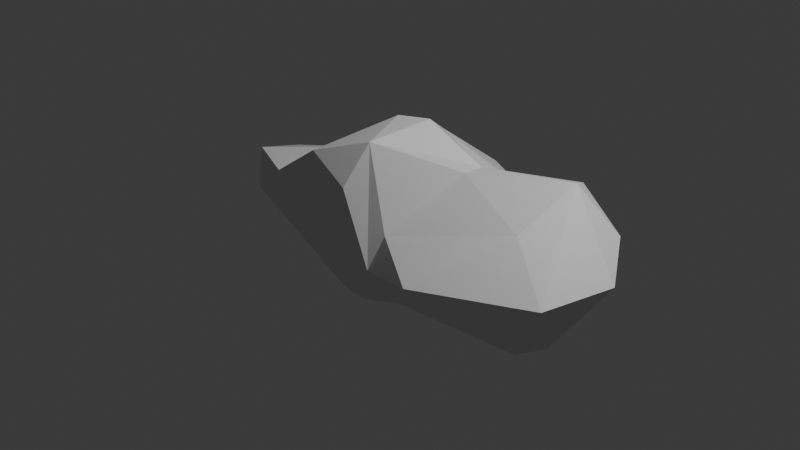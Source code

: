 # Source: cloud_00.blend  (saved by Blender 4.0.36; exported with 4.5.12 LTS)
import bpy
from mathutils import Matrix  # noqa: F401  (used for matrix-valued properties, if any)

bpy.ops.wm.read_factory_settings(use_empty=True)
scene = bpy.context.scene
scene.name = 'Scene'

# ---- collections
col_collection = bpy.data.collections.new('Collection'); scene.collection.children.link(col_collection)

# ---- materials (node trees are filled in below, after node groups)
mat_cloud = bpy.data.materials.new('cloud')
mat_cloud.use_transparent_shadow = False

# ---- material node trees
mat_cloud.use_nodes = True; mat_cloud.node_tree.nodes.clear()
_N = mat_cloud.node_tree.nodes; _L = mat_cloud.node_tree.links
n0 = _N.new('ShaderNodeBsdfPrincipled'); n0.name = 'Principled BSDF'; n0.location = (10, 300)
n1 = _N.new('ShaderNodeOutputMaterial'); n1.name = 'Material Output'; n1.location = (320, 270)
_L.new(n0.outputs[0], n1.inputs[0])
n1.is_active_output = True

# ---- world
world_world = bpy.data.worlds.new('World'); scene.world = world_world
world_world.use_nodes = True; world_world.node_tree.nodes.clear()
_N = world_world.node_tree.nodes; _L = world_world.node_tree.links
n0 = _N.new('ShaderNodeOutputWorld'); n0.name = 'World Output'; n0.location = (300, 300)
n1 = _N.new('ShaderNodeBackground'); n1.name = 'Background'; n1.location = (10, 300)
n1.inputs[0].default_value = (0.05088, 0.05088, 0.05088, 1.0)
_L.new(n1.outputs[0], n0.inputs[0])
n0.is_active_output = True
world_world.color = (0.05088, 0.05088, 0.05088)
world_world.use_sun_shadow = False
world_world.sun_shadow_jitter_overblur = 0.0

# ---- cameras
cam_camera = bpy.data.cameras.new('Camera')
cam_camera.clip_end = 100.0
cam_camera.ortho_scale = 7.314

# ---- lights
light_light = bpy.data.lights.new('Light', 'POINT')
light_light.transmission_factor = 0.0
light_light.use_soft_falloff = False
light_light.energy = 1000.0
light_light.shadow_soft_size = 0.1
light_light.shadow_maximum_resolution = 0.006
light_light.use_absolute_resolution = True

# ---- meshes
me_cube_001 = bpy.data.meshes.new('Cube.001')
me_cube_001.from_pydata([(-1.234, 0.3681, -0.6089), (-1.234, 0.3681, -0.6089), (-1.234, 0.3681, -0.6089), (-1.234, 0.3681, -0.6089), (-1.234, 0.3681, -0.6089), (-0.1069, -0.08691, -0.8677), (-0.1069, -0.08691, -0.8677), (-0.1069, -0.08691, -0.8677), (-0.1069, -0.08691, -0.8677), (-0.1069, -0.08691, -0.8677), (-0.02073, -0.5038, -0.7394), (-0.02073, -0.5038, -0.7394), (-0.02073, -0.5038, -0.7394), (-0.02073, -0.5038, -0.7394), (-0.02073, -0.5038, -0.7394), (-0.8626, -0.8344, 0.5151), (-0.8626, -0.8344, 0.5151), (-0.8626, -0.8344, 0.5151), (-0.8626, -0.8344, 0.5151), (-0.8626, -0.8344, 0.5151), (-0.8626, -0.8344, 0.5151), (-0.7738, -0.3628, 0.3475), (-0.7738, -0.3628, 0.3475), (-0.7738, -0.3628, 0.3475), (-0.7738, -0.3628, 0.3475), (-0.7738, -0.3628, 0.3475), (-0.7738, -0.3628, 0.3475), (-0.6042, 0.5503, 0.6457), (-0.6042, 0.5503, 0.6457), (-0.6042, 0.5503, 0.6457), (-0.6042, 0.5503, 0.6457), (-0.6042, 0.5503, 0.6457), (-0.6042, 0.5503, 0.6457), (-0.7591, 0.7413, 0.3374), (-0.7591, 0.7413, 0.3374), (-0.7591, 0.7413, 0.3374), (-0.7591, 0.7413, 0.3374), (-0.7591, 0.7413, 0.3374), (-0.7591, 0.7413, 0.3374), (-0.708, 0.83, -0.4624), (-0.708, 0.83, -0.4624), (-0.708, 0.83, -0.4624), (-0.708, 0.83, -0.4624), (-0.708, 0.83, -0.4624), (-0.708, 0.83, -0.4624), (0.5479, 0.867, -0.4135), (0.5479, 0.867, -0.4135), (0.5479, 0.867, -0.4135), (0.5479, 0.867, -0.4135), (0.5479, 0.867, -0.4135), (0.6772, 0.6198, 0.3997), (0.6772, 0.6198, 0.3997), (0.6772, 0.6198, 0.3997), (0.6772, 0.6198, 0.3997), (1.041, -0.05574, -0.6575), (1.041, -0.05574, -0.6575), (1.041, -0.05574, -0.6575), (1.041, -0.05574, -0.6575), (1.041, -0.05574, -0.6575), (1.041, -0.05574, -0.6575), (1.041, -0.05574, -0.6575), (2.008, 0.6873, -0.1862), (2.008, 0.6873, -0.1862), (2.008, 0.6873, -0.1862), (2.008, 0.6873, -0.1862), (2.008, 0.6873, -0.1862), (2.008, 0.6873, -0.1862), (2.008, 0.6873, -0.1862), (0.7914, 0.342, 0.7164), (0.7914, 0.342, 0.7164), (0.7914, 0.342, 0.7164), (0.7914, 0.342, 0.7164), (0.7914, 0.342, 0.7164), (0.7914, 0.342, 0.7164), (0.7914, 0.342, 0.7164), (0.7926, 0.09618, 0.731), (0.7926, 0.09618, 0.731), (0.7926, 0.09618, 0.731), (0.7926, 0.09618, 0.731), (0.7926, 0.09618, 0.731), (0.5355, -0.6893, 0.2393), (0.5355, -0.6893, 0.2393), (0.5355, -0.6893, 0.2393), (0.5355, -0.6893, 0.2393), (0.5355, -0.6893, 0.2393), (1.127, -1.012, 0.04691), (1.127, -1.012, 0.04691), (1.127, -1.012, 0.04691), (1.127, -1.012, 0.04691), (1.127, -1.012, 0.04691), (1.127, -1.012, 0.04691), (0.6567, -0.6131, -0.4699), (0.6567, -0.6131, -0.4699), (0.6567, -0.6131, -0.4699), (0.6567, -0.6131, -0.4699), (0.6567, -0.6131, -0.4699), (0.6567, -0.6131, -0.4699), (-0.05619, -0.6963, -0.5352), (-0.05619, -0.6963, -0.5352), (-0.05619, -0.6963, -0.5352), (-0.05619, -0.6963, -0.5352), (-0.05619, -0.6963, -0.5352), (-0.05619, -0.6963, -0.5352), (-1.233, -0.8174, 0.2119), (-1.233, -0.8174, 0.2119), (-1.233, -0.8174, 0.2119), (-1.233, -0.8174, 0.2119), (-1.233, -0.8174, 0.2119), (-1.233, -0.8174, 0.2119), (-1.487, -0.2675, -0.3726), (-1.487, -0.2675, -0.3726), (-1.487, -0.2675, -0.3726), (-1.487, -0.2675, -0.3726), (-1.487, -0.2675, -0.3726), (-1.487, -0.2675, -0.3726), (-1.487, -0.2675, -0.3726), (-1.793, -0.3964, 0.1052), (-1.793, -0.3964, 0.1052), (-1.793, -0.3964, 0.1052), (-1.793, -0.3964, 0.1052), (-1.793, -0.3964, 0.1052), (-1.603, -0.4927, 0.4422), (-1.603, -0.4927, 0.4422), (-1.603, -0.4927, 0.4422), (-1.603, -0.4927, 0.4422), (-1.603, -0.4927, 0.4422), (-1.603, -0.4927, 0.4422), (-1.744, 0.1108, 0.2577), (-1.744, 0.1108, 0.2577), (-1.744, 0.1108, 0.2577), (-1.744, 0.1108, 0.2577), (-1.744, 0.1108, 0.2577), (-1.241, 0.1339, 0.3774), (-1.241, 0.1339, 0.3774), (-1.241, 0.1339, 0.3774), (-1.241, 0.1339, 0.3774), (-1.241, 0.1339, 0.3774), (-1.585, 0.5392, -0.2391), (-1.585, 0.5392, -0.2391), (-1.585, 0.5392, -0.2391), (-1.585, 0.5392, -0.2391), (-1.585, 0.5392, -0.2391), (-1.585, 0.5392, -0.2391), (-0.2296, 1.491, -0.322), (-0.2296, 1.491, -0.322), (-0.2296, 1.491, -0.322), (-0.2296, 1.491, -0.322), (-0.2296, 1.491, -0.322), (-0.2296, 1.491, -0.322), (-0.2368, 1.351, 0.2828), (-0.2368, 1.351, 0.2828), (-0.2368, 1.351, 0.2828), (-0.2368, 1.351, 0.2828), (-0.2368, 1.351, 0.2828), (-0.2368, 1.351, 0.2828), (-0.009557, 1.452, 0.2098), (-0.009557, 1.452, 0.2098), (-0.009557, 1.452, 0.2098), (-0.009557, 1.452, 0.2098), (0.69, 1.129, 0.1827), (0.69, 1.129, 0.1827), (0.69, 1.129, 0.1827), (0.69, 1.129, 0.1827), (0.69, 1.129, 0.1827), (0.69, 1.129, 0.1827), (0.69, 1.129, 0.1827), (1.439, 1.122, 0.2565), (1.439, 1.122, 0.2565), (1.439, 1.122, 0.2565), (1.439, 1.122, 0.2565), (1.439, 1.122, 0.2565), (1.44, 1.091, 0.5368), (1.44, 1.091, 0.5368), (1.44, 1.091, 0.5368), (1.44, 1.091, 0.5368), (1.44, 1.091, 0.5368), (1.44, 1.091, 0.5368), (2.137, 0.7766, 0.3219), (2.137, 0.7766, 0.3219), (2.137, 0.7766, 0.3219), (2.137, 0.7766, 0.3219), (2.137, 0.7766, 0.3219), (1.779, 0.533, 0.8138), (1.779, 0.533, 0.8138), (1.779, 0.533, 0.8138), (1.779, 0.533, 0.8138), (1.779, 0.533, 0.8138), (1.779, 0.533, 0.8138), (1.779, 0.533, 0.8138), (1.356, 0.3818, -0.5028), (1.356, 0.3818, -0.5028), (1.356, 0.3818, -0.5028), (1.356, 0.3818, -0.5028), (2.446, 0.3112, 0.0897), (2.446, 0.3112, 0.0897), (2.446, 0.3112, 0.0897), (2.446, 0.3112, 0.0897), (2.446, 0.3112, 0.0897), (2.031, -0.05518, -0.5857), (2.031, -0.05518, -0.5857), (2.031, -0.05518, -0.5857), (2.031, -0.05518, -0.5857), (2.031, -0.05518, -0.5857), (1.686, -0.1488, 0.4799), (1.686, -0.1488, 0.4799), (1.686, -0.1488, 0.4799), (1.686, -0.1488, 0.4799), (1.686, -0.1488, 0.4799), (1.987, -0.4626, -0.4863), (1.987, -0.4626, -0.4863), (1.987, -0.4626, -0.4863), (1.987, -0.4626, -0.4863), (1.987, -0.4626, -0.4863), (2.258, -0.4636, 0.06689), (2.258, -0.4636, 0.06689), (2.258, -0.4636, 0.06689), (2.258, -0.4636, 0.06689), (2.258, -0.4636, 0.06689), (0.4591, -0.8452, -0.1002), (0.4591, -0.8452, -0.1002), (0.4591, -0.8452, -0.1002), (0.4591, -0.8452, -0.1002), (0.4591, -0.8452, -0.1002), (0.4591, -0.8452, -0.1002), (0.4591, -0.8452, -0.1002), (0.09822, -0.816, 0.6305), (0.09822, -0.816, 0.6305), (0.09822, -0.816, 0.6305), (0.09822, -0.816, 0.6305), (0.09822, -0.816, 0.6305), (-0.0129, -0.8914, 0.1234), (-0.0129, -0.8914, 0.1234), (-0.0129, -0.8914, 0.1234), (-0.0129, -0.8914, 0.1234), (-0.0129, -0.8914, 0.1234), (0.05465, 0.5101, -0.7921), (0.05465, 0.5101, -0.7921), (0.05465, 0.5101, -0.7921), (0.05465, 0.5101, -0.7921), (0.05465, 0.5101, -0.7921), (0.05465, 0.5101, -0.7921), (0.05465, 0.5101, -0.7921), (0.05465, 0.5101, -0.7921), (-0.07801, 0.6991, 0.7684), (-0.07801, 0.6991, 0.7684), (-0.07801, 0.6991, 0.7684), (-0.07801, 0.6991, 0.7684), (-0.07801, 0.6991, 0.7684), (-0.07801, 0.6991, 0.7684), (-0.07801, 0.6991, 0.7684), (-0.07801, 0.6991, 0.7684), (0.2499, 0.1714, 1.104), (0.2499, 0.1714, 1.104), (0.2499, 0.1714, 1.104), (0.2499, 0.1714, 1.104), (-0.04051, 0.02793, 1.101), (-0.04051, 0.02793, 1.101), (-0.04051, 0.02793, 1.101), (-0.04051, 0.02793, 1.101), (-0.04051, 0.02793, 1.101), (-0.04051, 0.02793, 1.101), (0.1626, -0.5317, 1.035), (0.1626, -0.5317, 1.035), (0.1626, -0.5317, 1.035), (0.1626, -0.5317, 1.035), (0.1626, -0.5317, 1.035), (0.1626, -0.5317, 1.035), (0.1626, -0.5317, 1.035), (0.1626, -0.5317, 1.035), (-0.4078, -0.755, 0.8433), (-0.4078, -0.755, 0.8433), (-0.4078, -0.755, 0.8433), (-0.4078, -0.755, 0.8433), (-0.4078, -0.755, 0.8433)], [], [(106, 113, 97), (103, 122, 119), (126, 26, 136), (124, 133, 130), (116, 127, 137), (131, 134, 38), (1, 141, 41), (217, 212, 202), (217, 202, 197), (112, 2, 5), (115, 6, 11), (39, 149, 143), (154, 246, 156), (158, 163, 147), (160, 174, 166), (168, 61, 46), (169, 175, 177), (170, 178, 65), (176, 186, 179), (173, 69, 182), (66, 194, 201), (181, 188, 196), (189, 198, 55), (193, 187, 216), (207, 214, 185), (77, 205, 184), (206, 89, 213), (54, 208, 92), (210, 88, 93), (159, 51, 172), (94, 221, 101), (267, 229, 224), (228, 234, 222), (225, 272, 18), (107, 99, 230), (263, 273, 227), (191, 59, 240), (44, 236, 3), (62, 239, 47), (249, 72, 52), (245, 259, 251), (31, 257, 244), (254, 266, 74), (271, 261, 258), (105, 16, 123), (104, 120, 111), (125, 20, 25), (117, 121, 128), (118, 138, 109), (110, 139, 0), (24, 32, 135), (129, 36, 140), (132, 28, 34), (98, 114, 10), (35, 29, 151), (40, 33, 150), (144, 152, 155), (247, 162, 157), (250, 53, 164), (148, 165, 49), (142, 37, 42), (153, 30, 243), (242, 146, 48), (235, 43, 145), (171, 50, 68), (67, 180, 195), (70, 75, 183), (190, 63, 200), (56, 199, 209), (76, 82, 204), (211, 215, 90), (203, 81, 87), (161, 167, 45), (83, 264, 223), (220, 232, 100), (226, 19, 233), (231, 17, 108), (91, 86, 219), (85, 80, 218), (95, 102, 12), (64, 192, 241), (237, 7, 4), (238, 57, 8), (9, 58, 13), (14, 60, 96), (248, 253, 71), (27, 22, 256), (73, 265, 78), (260, 262, 252), (255, 21, 269), (270, 23, 15), (79, 268, 84)])
me_cube_001.polygons.foreach_set('use_smooth', [0, 0, 0, 0, 0, 0, 0, 1, 1, 0, 0, 0, 0, 0, 0, 0, 0, 0, 0, 0, 0, 0, 0, 0, 0, 0, 0, 0, 0, 0, 0, 0, 0, 0, 0, 0, 0, 0, 0, 0, 0, 0, 0, 0, 0, 0, 0, 0, 0, 0, 0, 0, 0, 0, 0, 0, 0, 0, 0, 0, 0, 0, 0, 0, 0, 0, 0, 0, 0, 0, 0, 0, 0, 0, 0, 0, 0, 0, 0, 0, 0, 0, 0, 0, 1, 0, 0, 0, 0, 0, 0, 0])
_uv = me_cube_001.uv_layers.new(name='UVMap')
_uv.uv.foreach_set('vector', [0.4975, 0.02794, 0.4332, 0.09466, 0.4325, 0.01723, 0.4975, 0.02794, 0.5298, 0.08237, 0.4919, 0.09151, 0.5298, 0.08237, 0.618, 0.1166, 0.574, 0.1645, 0.5298, 0.08237, 0.574, 0.1645, 0.518, 0.1421, 0.4919, 0.09151, 0.518, 0.1421, 0.4533, 0.193, 0.518, 0.1421, 0.574, 0.1645, 0.5345, 0.2642, 0.3924, 0.1767, 0.4533, 0.193, 0.4123, 0.2839, 0.4984, 0.6668, 0.4461, 0.6688, 0.434, 0.6339, 0.4984, 0.6668, 0.434, 0.6339, 0.4922, 0.6207, 0.4332, 0.09466, 0.3924, 0.1767, 0.375, 0.08468, 0.4332, 0.09466, 0.375, 0.08468, 0.375, 0.05451, 0.4123, 0.2839, 0.5303, 0.3483, 0.4613, 0.3591, 0.5303, 0.3483, 0.6134, 0.3664, 0.5251, 0.3869, 0.5251, 0.3869, 0.5214, 0.4627, 0.4613, 0.3591, 0.5214, 0.4627, 0.5369, 0.5415, 0.4984, 0.5278, 0.4984, 0.5278, 0.4472, 0.5854, 0.4313, 0.459, 0.4984, 0.5278, 0.5369, 0.5415, 0.5065, 0.5882, 0.4984, 0.5278, 0.5065, 0.5882, 0.4472, 0.5854, 0.5369, 0.5415, 0.5582, 0.6062, 0.5065, 0.5882, 0.5369, 0.5415, 0.6339, 0.5806, 0.5582, 0.6062, 0.4472, 0.5854, 0.4922, 0.6207, 0.434, 0.6339, 0.5065, 0.5882, 0.5582, 0.6062, 0.4922, 0.6207, 0.4017, 0.5984, 0.434, 0.6339, 0.3767, 0.649, 0.4922, 0.6207, 0.5582, 0.6062, 0.4984, 0.6668, 0.5586, 0.6571, 0.4984, 0.6668, 0.5582, 0.6062, 0.6262, 0.6459, 0.5586, 0.6571, 0.5582, 0.6062, 0.5586, 0.6571, 0.4997, 0.7321, 0.4984, 0.6668, 0.3767, 0.649, 0.4461, 0.6688, 0.3953, 0.7616, 0.4461, 0.6688, 0.4997, 0.7321, 0.395, 0.7672, 0.5214, 0.4627, 0.612, 0.4823, 0.5369, 0.5415, 0.395, 0.7672, 0.4812, 0.8052, 0.4068, 0.8879, 0.6227, 0.8386, 0.5908, 0.8546, 0.4812, 0.8052, 0.5908, 0.8546, 0.5119, 0.8784, 0.4812, 0.8052, 0.5908, 0.8546, 0.6159, 0.9468, 0.5608, 0.9871, 0.5003, 0.993, 0.4068, 0.8879, 0.5119, 0.8784, 0.6227, 0.8386, 0.6159, 0.9468, 0.5908, 0.8546, 0.4017, 0.5984, 0.3767, 0.649, 0.2639, 0.5429, 0.1609, 0.5, 0.2639, 0.5429, 0.1275, 0.5655, 0.3888, 0.526, 0.2639, 0.5429, 0.304, 0.5, 0.7565, 0.5136, 0.6339, 0.5806, 0.6477, 0.5012, 0.7565, 0.5136, 0.7596, 0.6121, 0.7086, 0.599, 0.8436, 0.5148, 0.7596, 0.6121, 0.7565, 0.5136, 0.7086, 0.599, 0.7233, 0.7071, 0.6339, 0.5806, 0.8094, 0.7417, 0.7233, 0.7071, 0.7596, 0.6121, 0.4975, 0.02794, 0.56, 0.01622, 0.5298, 0.08237, 0.4975, 0.02794, 0.4919, 0.09151, 0.4332, 0.09466, 0.5298, 0.08237, 0.56, 0.01622, 0.618, 0.1166, 0.4919, 0.09151, 0.5298, 0.08237, 0.518, 0.1421, 0.4919, 0.09151, 0.4533, 0.193, 0.4332, 0.09466, 0.4332, 0.09466, 0.4533, 0.193, 0.3924, 0.1767, 0.618, 0.1166, 0.6204, 0.2669, 0.574, 0.1645, 0.518, 0.1421, 0.5345, 0.2642, 0.4533, 0.193, 0.574, 0.1645, 0.6204, 0.2669, 0.5345, 0.2642, 0.4325, 0.01723, 0.4332, 0.09466, 0.375, 0.05451, 0.5345, 0.2642, 0.6204, 0.2669, 0.5303, 0.3483, 0.4123, 0.2839, 0.5345, 0.2642, 0.5303, 0.3483, 0.4613, 0.3591, 0.5303, 0.3483, 0.5251, 0.3869, 0.6134, 0.3664, 0.5214, 0.4627, 0.5251, 0.3869, 0.6134, 0.3664, 0.612, 0.4823, 0.5214, 0.4627, 0.4613, 0.3591, 0.5214, 0.4627, 0.4313, 0.459, 0.4533, 0.193, 0.5345, 0.2642, 0.4123, 0.2839, 0.5303, 0.3483, 0.6204, 0.2669, 0.6134, 0.3664, 0.3753, 0.369, 0.4613, 0.3591, 0.4313, 0.459, 0.3753, 0.369, 0.4123, 0.2839, 0.4613, 0.3591, 0.5369, 0.5415, 0.612, 0.4823, 0.6339, 0.5806, 0.4472, 0.5854, 0.5065, 0.5882, 0.4922, 0.6207, 0.6339, 0.5806, 0.6262, 0.6459, 0.5582, 0.6062, 0.4017, 0.5984, 0.4472, 0.5854, 0.434, 0.6339, 0.3767, 0.649, 0.434, 0.6339, 0.4461, 0.6688, 0.6262, 0.6459, 0.6401, 0.7403, 0.5586, 0.6571, 0.4461, 0.6688, 0.4984, 0.6668, 0.4997, 0.7321, 0.5586, 0.6571, 0.57, 0.7634, 0.4997, 0.7321, 0.5214, 0.4627, 0.4984, 0.5278, 0.4313, 0.459, 0.57, 0.7634, 0.6227, 0.8386, 0.4812, 0.8052, 0.4812, 0.8052, 0.5119, 0.8784, 0.4068, 0.8879, 0.5908, 0.8546, 0.5608, 0.9871, 0.5119, 0.8784, 0.5119, 0.8784, 0.5608, 0.9871, 0.5003, 0.993, 0.395, 0.7672, 0.4997, 0.7321, 0.4812, 0.8052, 0.4997, 0.7321, 0.57, 0.7634, 0.4812, 0.8052, 0.395, 0.7672, 0.4068, 0.8879, 0.375, 0.8418, 0.3888, 0.526, 0.4017, 0.5984, 0.2639, 0.5429, 0.2639, 0.5429, 0.2331, 0.6326, 0.1275, 0.5655, 0.2639, 0.5429, 0.3767, 0.649, 0.2331, 0.6326, 0.2331, 0.6326, 0.3767, 0.649, 0.2449, 0.7178, 0.2449, 0.7178, 0.3767, 0.649, 0.3953, 0.7616, 0.7565, 0.5136, 0.7086, 0.599, 0.6339, 0.5806, 0.8436, 0.5148, 0.8655, 0.6351, 0.7596, 0.6121, 0.6339, 0.5806, 0.7233, 0.7071, 0.6262, 0.6459, 0.7596, 0.6121, 0.7233, 0.7071, 0.7086, 0.599, 0.7596, 0.6121, 0.8655, 0.6351, 0.8094, 0.7417, 0.8094, 0.7417, 0.8655, 0.6351, 0.8677, 0.7338, 0.6262, 0.6459, 0.7233, 0.7071, 0.6401, 0.7403])
me_cube_001.materials.append(mat_cloud)
me_cube_001.update()
me_cube_001.normals_split_custom_set([tuple(v) for v in zip(*[iter([-0.2931, -0.7568, -0.5843, -0.2931, -0.7568, -0.5843, -0.2931, -0.7568, -0.5843, -0.6111, -0.7822, 0.1212, -0.6111, -0.7822, 0.1212, -0.6111, -0.7822, 0.1212, 0.107, 0.04084, 0.9934, 0.107, 0.04084, 0.9934, 0.107, 0.04084, 0.9934, -0.2349, 0.2333, 0.9436, -0.2349, 0.2333, 0.9436, -0.2349, 0.2333, 0.9436, -0.9717, 0.1481, -0.1841, -0.9717, 0.1481, -0.1841, -0.9717, 0.1481, -0.1841, -0.2347, 0.2479, 0.9399, -0.2347, 0.2479, 0.9399, -0.2347, 0.2479, 0.9399, -0.3824, 0.6452, -0.6615, -0.3824, 0.6452, -0.6615, -0.3824, 0.6452, -0.6615, 0.8796, -0.2003, -0.4314, 0.8796, -0.2003, -0.4315, 0.8796, -0.2003, -0.4315, 0.8796, -0.2003, -0.4314, 0.8796, -0.2003, -0.4315, 0.8796, -0.2003, -0.4315, -0.303, -0.2235, -0.9264, -0.303, -0.2235, -0.9264, -0.303, -0.2235, -0.9264, -0.279, -0.3346, -0.9001, -0.279, -0.3346, -0.9001, -0.279, -0.3346, -0.9001, -0.8162, 0.565, 0.1207, -0.8162, 0.565, 0.1207, -0.8162, 0.565, 0.1207, -0.005627, 0.5962, 0.8028, -0.005627, 0.5962, 0.8028, -0.005627, 0.5962, 0.8028, 0.4133, 0.9046, -0.1045, 0.4133, 0.9046, -0.1045, 0.4133, 0.9046, -0.1045, -0.002001, 0.9939, 0.1101, -0.002001, 0.9939, 0.1101, -0.002001, 0.9939, 0.1101, 0.1862, 0.8098, -0.5563, 0.1862, 0.8098, -0.5563, 0.1862, 0.8098, -0.5563, 0.4346, 0.8953, 0.09751, 0.4346, 0.8953, 0.09751, 0.4346, 0.8953, 0.09751, 0.4481, 0.8544, -0.2632, 0.4481, 0.8544, -0.2632, 0.4481, 0.8544, -0.2632, 0.4712, 0.6049, 0.6419, 0.4712, 0.6049, 0.6419, 0.4712, 0.6049, 0.6419, -0.1601, 0.3589, 0.9196, -0.1601, 0.3589, 0.9196, -0.1601, 0.3589, 0.9196, 0.6976, 0.3556, -0.622, 0.6976, 0.3556, -0.622, 0.6976, 0.3556, -0.622, 0.7504, 0.182, 0.6354, 0.7504, 0.182, 0.6354, 0.7504, 0.182, 0.6354, 0.06918, 0.288, -0.9551, 0.06918, 0.288, -0.9551, 0.06918, 0.288, -0.9551, 0.6928, -0.1888, 0.696, 0.6928, -0.1888, 0.696, 0.6928, -0.1888, 0.696, 0.3465, -0.4503, 0.8229, 0.3465, -0.4503, 0.8229, 0.3465, -0.4503, 0.8229, 0.1251, -0.45, 0.8842, 0.1251, -0.45, 0.8842, 0.1251, -0.45, 0.8842, 0.2585, -0.5617, 0.7859, 0.2585, -0.5617, 0.7859, 0.2585, -0.5617, 0.7859, 0.0263, -0.3352, -0.9418, 0.0263, -0.3352, -0.9418, 0.0263, -0.3352, -0.9418, 0.0773, -0.7542, -0.652, 0.0773, -0.7542, -0.652, 0.0773, -0.7542, -0.652, -0.3814, 0.3704, 0.847, -0.3814, 0.3704, 0.847, -0.3814, 0.3704, 0.847, 0.1447, -0.871, -0.4694, 0.1447, -0.871, -0.4694, 0.1447, -0.871, -0.4694, 0.6657, -0.6563, 0.355, 0.6657, -0.6563, 0.355, 0.6657, -0.6563, 0.355, 0.1497, -0.9822, 0.1132, 0.1497, -0.9822, 0.1132, 0.1497, -0.9822, 0.1132, -0.01141, -0.9682, 0.25, -0.01141, -0.9682, 0.25, -0.01141, -0.9682, 0.25, -0.07824, -0.9573, -0.2783, -0.07824, -0.9573, -0.2783, -0.07824, -0.9573, -0.2783, 0.1346, -0.8209, 0.555, 0.1346, -0.8209, 0.555, 0.1346, -0.8209, 0.555, 0.23, 0.173, -0.9577, 0.23, 0.173, -0.9577, 0.23, 0.173, -0.9577, -0.1749, 0.473, -0.8635, -0.1749, 0.473, -0.8635, -0.1749, 0.473, -0.8635, 0.1944, 0.5747, -0.795, 0.1944, 0.5747, -0.795, 0.1944, 0.5747, -0.795, 0.3462, 0.7635, 0.5451, 0.3462, 0.7635, 0.5451, 0.3462, 0.7635, 0.5451, -0.2196, 0.423, 0.8791, -0.2196, 0.423, 0.8791, -0.2196, 0.423, 0.8791, -0.315, 0.4069, 0.8574, -0.315, 0.4069, 0.8574, -0.315, 0.4069, 0.8574, 0.6068, -0.1519, 0.7802, 0.6068, -0.1519, 0.7802, 0.6068, -0.1519, 0.7802, -0.2418, -0.1988, 0.9497, -0.2418, -0.1988, 0.9497, -0.2418, -0.1988, 0.9497, -0.4098, -0.7901, 0.4558, -0.4098, -0.7901, 0.4558, -0.4098, -0.7901, 0.4558, -0.4607, -0.7378, -0.4934, -0.4607, -0.7378, -0.4934, -0.4607, -0.7378, -0.4934, 0.0569, 0.3248, 0.9441, 0.0569, 0.3248, 0.9441, 0.0569, 0.3248, 0.9441, -0.8767, -0.05979, 0.4774, -0.8767, -0.05979, 0.4774, -0.8767, -0.05979, 0.4774, -0.8411, -0.01225, -0.5408, -0.8411, -0.01225, -0.5408, -0.8411, -0.01225, -0.5408, -0.7185, 0.0281, -0.695, -0.7185, 0.0281, -0.695, -0.7185, 0.0281, -0.695, -0.2221, -0.2652, 0.9383, -0.2221, -0.2652, 0.9383, -0.2221, -0.2652, 0.9383, -0.5034, 0.7276, 0.466, -0.5034, 0.7276, 0.466, -0.5034, 0.7276, 0.466, -0.5962, 0.5132, 0.6174, -0.5962, 0.5132, 0.6174, -0.5962, 0.5132, 0.6174, -0.2796, -0.6739, -0.6839, -0.2796, -0.6739, -0.6839, -0.2796, -0.6739, -0.6839, -0.5675, 0.5413, 0.6204, -0.5675, 0.5413, 0.6204, -0.5675, 0.5413, 0.6204, -0.7584, 0.6514, 0.02377, -0.7584, 0.6514, 0.02377, -0.7584, 0.6514, 0.02377, -0.3389, 0.9176, 0.2077, -0.3389, 0.9176, 0.2077, -0.3389, 0.9176, 0.2077, 0.286, 0.5541, 0.7818, 0.286, 0.5541, 0.7818, 0.286, 0.5541, 0.7818, 0.4409, 0.3425, 0.8296, 0.4409, 0.3425, 0.8296, 0.4409, 0.3425, 0.8296, 0.5285, 0.7236, -0.4441, 0.5285, 0.7236, -0.4441, 0.5285, 0.7236, -0.4441, -0.2936, 0.952, 0.08685, -0.2936, 0.952, 0.08685, -0.2936, 0.952, 0.08685, -0.3296, 0.5108, 0.794, -0.3296, 0.5108, 0.794, -0.3296, 0.5108, 0.794, 0.2881, 0.4805, -0.8283, 0.2881, 0.4805, -0.8283, 0.2881, 0.4805, -0.8283, -0.2373, 0.3631, -0.901, -0.2373, 0.3631, -0.901, -0.2373, 0.3631, -0.901, -0.4735, 0.5704, 0.6711, -0.4735, 0.5704, 0.6711, -0.4735, 0.5704, 0.6711, 0.7226, 0.6264, -0.2924, 0.7226, 0.6264, -0.2924, 0.7226, 0.6264, -0.2924, -0.1092, 0.05857, 0.9923, -0.1092, 0.05857, 0.9923, -0.1092, 0.05857, 0.9923, 0.1981, 0.469, -0.8607, 0.1981, 0.469, -0.8607, 0.1981, 0.469, -0.8607, 0.07037, -0.2434, -0.9674, 0.07037, -0.2434, -0.9674, 0.07037, -0.2434, -0.9674, 0.08352, -0.5482, 0.8321, 0.08352, -0.5482, 0.8321, 0.08352, -0.5482, 0.8321, 0.4295, -0.8779, -0.2116, 0.4295, -0.8779, -0.2116, 0.4295, -0.8779, -0.2116, 0.03383, -0.4657, 0.8843, 0.03383, -0.4657, 0.8843, 0.03383, -0.4657, 0.8843, 0.04868, 0.91, -0.4117, 0.04868, 0.91, -0.4117, 0.04868, 0.91, -0.4117, 0.3327, -0.8832, 0.3307, 0.3327, -0.8832, 0.3307, 0.3327, -0.8832, 0.3307, -0.03951, -0.9588, -0.2813, -0.03951, -0.9588, -0.2813, -0.03951, -0.9588, -0.2813, 0.001386, -0.9892, 0.1467, 0.001386, -0.9892, 0.1467, 0.001386, -0.9892, 0.1467, -0.05936, -0.9981, 0.01626, -0.05936, -0.9981, 0.01626, -0.05936, -0.9981, 0.01626, -0.08177, -0.8239, -0.5609, -0.08177, -0.8239, -0.5609, -0.08177, -0.8239, -0.5609, -0.3081, -0.8363, 0.4534, -0.3081, -0.8363, 0.4534, -0.3081, -0.8363, 0.4534, 0.1464, -0.7324, -0.665, 0.1464, -0.7324, -0.665, 0.1464, -0.7324, -0.665, 0.2363, 0.409, -0.8814, 0.2363, 0.409, -0.8814, 0.2363, 0.409, -0.8814, -0.1567, 0.1657, -0.9736, -0.1567, 0.1657, -0.9736, -0.1567, 0.1657, -0.9736, 0.1776, 0.07616, -0.9812, 0.1776, 0.07616, -0.9812, 0.1776, 0.07616, -0.9812, 0.1808, -0.2549, -0.9499, 0.1808, -0.2549, -0.9499, 0.1808, -0.2549, -0.9499, 0.2615, -0.465, -0.8458, 0.2615, -0.465, -0.8458, 0.2615, -0.465, -0.8458, 0.3047, 0.6389, 0.7063, 0.3047, 0.6389, 0.7063, 0.3047, 0.6389, 0.7063, -0.6835, -0.1088, 0.7218, -0.6835, -0.1088, 0.7218, -0.6835, -0.1088, 0.7218, 0.3879, 0.05666, 0.92, 0.3879, 0.05666, 0.92, 0.3879, 0.05666, 0.92, 0.03847, -0.1022, 0.994, 0.03847, -0.1022, 0.994, 0.03847, -0.1022, 0.994, -0.7439, 0.1337, 0.6548, -0.7439, 0.1337, 0.6548, -0.7439, 0.1337, 0.6548, -0.5856, 0.3671, 0.7227, -0.5856, 0.3671, 0.7227, -0.5856, 0.3671, 0.7227, 0.7308, -0.5177, 0.4449, 0.7308, -0.5177, 0.4449, 0.7308, -0.5177, 0.4449])] * 3)])

# ---- objects
ob_cloud0 = bpy.data.objects.new('cloud0', me_cube_001)
ob_light = bpy.data.objects.new('Light', light_light)
ob_camera = bpy.data.objects.new('Camera', cam_camera)

# ---- transforms, parenting, visibility, modifiers, constraints
ob_cloud0.location = (0.0, 0.0, 0.0)
ob_cloud0.rotation_mode = 'QUATERNION'
ob_cloud0.rotation_quaternion = (1.0, 0.0, 0.0, 0.0)
ob_light.location = (4.076, 1.005, 5.904)
ob_light.rotation_euler = (0.6503, 0.05522, 1.866)
ob_light.lock_rotations_4d = False
ob_light.empty_display_type = 'ARROWS'
ob_light.color = (0.0, 0.0, 0.0, 0.0)
ob_light.lineart.crease_threshold = 0.0
ob_camera.location = (7.359, -6.926, 4.958)
ob_camera.rotation_euler = (1.109, 0.0, 0.8149)
ob_camera.lock_rotations_4d = False
ob_camera.empty_display_type = 'ARROWS'
ob_camera.color = (0.0, 0.0, 0.0, 0.0)
ob_camera.display_type = 'WIRE'
ob_camera.lineart.crease_threshold = 0.0

# ---- collection membership
scene.collection.objects.link(ob_cloud0)
col_collection.objects.link(ob_light)
col_collection.objects.link(ob_camera)

# ---- scene / render settings (as saved in the file)
scene.camera = ob_camera
scene.frame_start = 1; scene.frame_end = 250; scene.frame_set(1)
scene.render.engine = 'BLENDER_EEVEE_NEXT'
scene.cycles.sampling_pattern = 'TABULATED_SOBOL'
bpy.context.view_layer.update()
